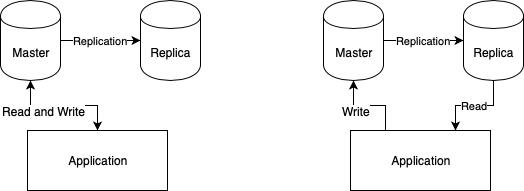

The diagram above was exported from draw.io. Its source (the exported page's mxGraphModel, read from the mxfile embedded in the PNG):
<mxGraphModel dx="906" dy="780" grid="1" gridSize="10" guides="1" tooltips="1" connect="1" arrows="1" fold="1" page="1" pageScale="1" pageWidth="827" pageHeight="1169" math="0" shadow="0">
  <root>
    <mxCell id="0" />
    <mxCell id="1" parent="0" />
    <mxCell id="7FTivZr9IJuSZG-gQhW--17" value="Replication" style="edgeStyle=orthogonalEdgeStyle;rounded=0;orthogonalLoop=1;jettySize=auto;html=1;entryX=0;entryY=0.5;entryDx=0;entryDy=0;" edge="1" parent="1" source="7FTivZr9IJuSZG-gQhW--6" target="7FTivZr9IJuSZG-gQhW--7">
      <mxGeometry relative="1" as="geometry" />
    </mxCell>
    <mxCell id="7FTivZr9IJuSZG-gQhW--6" value="Master" style="shape=cylinder;whiteSpace=wrap;html=1;boundedLbl=1;backgroundOutline=1;" vertex="1" parent="1">
      <mxGeometry x="443" y="90" width="60" height="80" as="geometry" />
    </mxCell>
    <mxCell id="7FTivZr9IJuSZG-gQhW--16" value="Read" style="edgeStyle=orthogonalEdgeStyle;rounded=0;orthogonalLoop=1;jettySize=auto;html=1;entryX=0.75;entryY=0;entryDx=0;entryDy=0;" edge="1" parent="1" source="7FTivZr9IJuSZG-gQhW--7" target="7FTivZr9IJuSZG-gQhW--8">
      <mxGeometry relative="1" as="geometry" />
    </mxCell>
    <mxCell id="7FTivZr9IJuSZG-gQhW--7" value="Replica" style="shape=cylinder;whiteSpace=wrap;html=1;boundedLbl=1;backgroundOutline=1;" vertex="1" parent="1">
      <mxGeometry x="583" y="90" width="60" height="80" as="geometry" />
    </mxCell>
    <mxCell id="7FTivZr9IJuSZG-gQhW--13" style="edgeStyle=orthogonalEdgeStyle;rounded=0;orthogonalLoop=1;jettySize=auto;html=1;entryX=0.5;entryY=1;entryDx=0;entryDy=0;exitX=0.25;exitY=0;exitDx=0;exitDy=0;" edge="1" parent="1" source="7FTivZr9IJuSZG-gQhW--8" target="7FTivZr9IJuSZG-gQhW--6">
      <mxGeometry relative="1" as="geometry" />
    </mxCell>
    <mxCell id="7FTivZr9IJuSZG-gQhW--14" value="Write" style="text;html=1;resizable=0;points=[];align=center;verticalAlign=middle;labelBackgroundColor=#ffffff;" vertex="1" connectable="0" parent="7FTivZr9IJuSZG-gQhW--13">
      <mxGeometry x="0.3504" y="5" relative="1" as="geometry">
        <mxPoint as="offset" />
      </mxGeometry>
    </mxCell>
    <mxCell id="7FTivZr9IJuSZG-gQhW--8" value="Application" style="rounded=0;whiteSpace=wrap;html=1;" vertex="1" parent="1">
      <mxGeometry x="470" y="220" width="140" height="60" as="geometry" />
    </mxCell>
    <mxCell id="7FTivZr9IJuSZG-gQhW--18" value="Replication" style="edgeStyle=orthogonalEdgeStyle;rounded=0;orthogonalLoop=1;jettySize=auto;html=1;entryX=0;entryY=0.5;entryDx=0;entryDy=0;" edge="1" parent="1" source="7FTivZr9IJuSZG-gQhW--19" target="7FTivZr9IJuSZG-gQhW--21">
      <mxGeometry relative="1" as="geometry" />
    </mxCell>
    <mxCell id="7FTivZr9IJuSZG-gQhW--25" style="edgeStyle=orthogonalEdgeStyle;rounded=0;orthogonalLoop=1;jettySize=auto;html=1;" edge="1" parent="1" source="7FTivZr9IJuSZG-gQhW--19" target="7FTivZr9IJuSZG-gQhW--24">
      <mxGeometry relative="1" as="geometry" />
    </mxCell>
    <mxCell id="7FTivZr9IJuSZG-gQhW--19" value="Master" style="shape=cylinder;whiteSpace=wrap;html=1;boundedLbl=1;backgroundOutline=1;" vertex="1" parent="1">
      <mxGeometry x="120" y="90" width="60" height="80" as="geometry" />
    </mxCell>
    <mxCell id="7FTivZr9IJuSZG-gQhW--21" value="Replica" style="shape=cylinder;whiteSpace=wrap;html=1;boundedLbl=1;backgroundOutline=1;" vertex="1" parent="1">
      <mxGeometry x="260" y="90" width="60" height="80" as="geometry" />
    </mxCell>
    <mxCell id="7FTivZr9IJuSZG-gQhW--22" style="edgeStyle=orthogonalEdgeStyle;rounded=0;orthogonalLoop=1;jettySize=auto;html=1;entryX=0.5;entryY=1;entryDx=0;entryDy=0;exitX=0.5;exitY=0;exitDx=0;exitDy=0;" edge="1" parent="1" source="7FTivZr9IJuSZG-gQhW--24" target="7FTivZr9IJuSZG-gQhW--19">
      <mxGeometry relative="1" as="geometry" />
    </mxCell>
    <mxCell id="7FTivZr9IJuSZG-gQhW--23" value="Read and Write" style="text;html=1;resizable=0;points=[];align=center;verticalAlign=middle;labelBackgroundColor=#ffffff;" vertex="1" connectable="0" parent="7FTivZr9IJuSZG-gQhW--22">
      <mxGeometry x="0.3504" y="5" relative="1" as="geometry">
        <mxPoint as="offset" />
      </mxGeometry>
    </mxCell>
    <mxCell id="7FTivZr9IJuSZG-gQhW--24" value="Application" style="rounded=0;whiteSpace=wrap;html=1;" vertex="1" parent="1">
      <mxGeometry x="147" y="220" width="140" height="60" as="geometry" />
    </mxCell>
  </root>
</mxGraphModel>